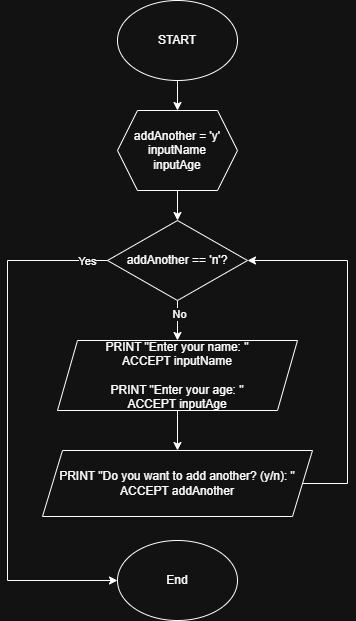

The diagram above was exported from draw.io. Its source (the exported page's mxGraphModel, read from the mxfile embedded in the PNG):
<mxGraphModel dx="1042" dy="657" grid="1" gridSize="10" guides="1" tooltips="1" connect="1" arrows="1" fold="1" page="1" pageScale="1" pageWidth="1169" pageHeight="827" math="0" shadow="0">
  <root>
    <mxCell id="0" />
    <mxCell id="1" parent="0" />
    <mxCell id="m5pLuDOtzrCW7rHkRKur-3" edge="1" parent="1" source="m5pLuDOtzrCW7rHkRKur-1" style="edgeStyle=orthogonalEdgeStyle;rounded=0;orthogonalLoop=1;jettySize=auto;html=1;" target="m5pLuDOtzrCW7rHkRKur-2" value="">
      <mxGeometry relative="1" as="geometry" />
    </mxCell>
    <mxCell id="m5pLuDOtzrCW7rHkRKur-1" parent="1" style="ellipse;whiteSpace=wrap;html=1;" value="START" vertex="1">
      <mxGeometry height="80" width="120" x="440" y="60" as="geometry" />
    </mxCell>
    <mxCell id="bwuxed0L-pxoR1_c5C_a-15" edge="1" parent="1" source="m5pLuDOtzrCW7rHkRKur-2" style="edgeStyle=orthogonalEdgeStyle;rounded=0;orthogonalLoop=1;jettySize=auto;html=1;entryX=0.5;entryY=0;entryDx=0;entryDy=0;" target="bwuxed0L-pxoR1_c5C_a-14">
      <mxGeometry relative="1" as="geometry" />
    </mxCell>
    <mxCell id="m5pLuDOtzrCW7rHkRKur-2" parent="1" style="shape=hexagon;perimeter=hexagonPerimeter2;whiteSpace=wrap;html=1;fixedSize=1;" value="&lt;div&gt;addAnother = 'y'&lt;/div&gt;&lt;div&gt;inputName&lt;/div&gt;&lt;div&gt;inputAge&lt;/div&gt;" vertex="1">
      <mxGeometry height="80" width="120" x="440" y="170" as="geometry" />
    </mxCell>
    <mxCell id="bwuxed0L-pxoR1_c5C_a-6" edge="1" parent="1" source="bwuxed0L-pxoR1_c5C_a-2" style="edgeStyle=orthogonalEdgeStyle;rounded=0;orthogonalLoop=1;jettySize=auto;html=1;" target="bwuxed0L-pxoR1_c5C_a-5" value="">
      <mxGeometry relative="1" as="geometry" />
    </mxCell>
    <mxCell id="bwuxed0L-pxoR1_c5C_a-2" parent="1" style="shape=parallelogram;perimeter=parallelogramPerimeter;whiteSpace=wrap;html=1;fixedSize=1;" value="&lt;div&gt;PRINT &quot;Enter your name: &quot;&lt;/div&gt;ACCEPT inputName&lt;div&gt;&lt;br&gt;&lt;/div&gt;&lt;div&gt;PRINT &quot;Enter your age: &quot;&lt;br&gt;&lt;div&gt;ACCEPT inputAge&lt;/div&gt;&lt;/div&gt;" vertex="1">
      <mxGeometry height="70" width="240" x="380" y="400" as="geometry" />
    </mxCell>
    <mxCell id="bwuxed0L-pxoR1_c5C_a-17" edge="1" parent="1" source="bwuxed0L-pxoR1_c5C_a-5" style="edgeStyle=orthogonalEdgeStyle;rounded=0;orthogonalLoop=1;jettySize=auto;html=1;entryX=1;entryY=0.5;entryDx=0;entryDy=0;" target="bwuxed0L-pxoR1_c5C_a-14">
      <mxGeometry relative="1" as="geometry">
        <Array as="points">
          <mxPoint x="670" y="543" />
          <mxPoint x="670" y="320" />
        </Array>
      </mxGeometry>
    </mxCell>
    <mxCell id="bwuxed0L-pxoR1_c5C_a-5" parent="1" style="shape=parallelogram;perimeter=parallelogramPerimeter;whiteSpace=wrap;html=1;fixedSize=1;" value="&lt;div&gt;PRINT &quot;Do you want to add another? (y/n): &quot;&lt;/div&gt;ACCEPT addAnother" vertex="1">
      <mxGeometry height="66" width="270" x="365" y="510" as="geometry" />
    </mxCell>
    <mxCell id="bwuxed0L-pxoR1_c5C_a-16" edge="1" parent="1" source="bwuxed0L-pxoR1_c5C_a-14" style="edgeStyle=orthogonalEdgeStyle;rounded=0;orthogonalLoop=1;jettySize=auto;html=1;entryX=0.5;entryY=0;entryDx=0;entryDy=0;" target="bwuxed0L-pxoR1_c5C_a-2">
      <mxGeometry relative="1" as="geometry" />
    </mxCell>
    <mxCell id="bwuxed0L-pxoR1_c5C_a-18" connectable="0" parent="bwuxed0L-pxoR1_c5C_a-16" style="edgeLabel;html=1;align=center;verticalAlign=middle;resizable=0;points=[];" value="No" vertex="1">
      <mxGeometry relative="1" x="-0.35" y="1" as="geometry">
        <mxPoint as="offset" />
      </mxGeometry>
    </mxCell>
    <mxCell id="bwuxed0L-pxoR1_c5C_a-19" edge="1" parent="1" source="bwuxed0L-pxoR1_c5C_a-14" style="edgeStyle=orthogonalEdgeStyle;rounded=0;orthogonalLoop=1;jettySize=auto;html=1;" target="bwuxed0L-pxoR1_c5C_a-21">
      <mxGeometry relative="1" as="geometry">
        <Array as="points">
          <mxPoint x="330" y="320" />
          <mxPoint x="330" y="640" />
        </Array>
        <mxPoint x="350" y="720" as="targetPoint" />
      </mxGeometry>
    </mxCell>
    <mxCell id="bwuxed0L-pxoR1_c5C_a-20" connectable="0" parent="bwuxed0L-pxoR1_c5C_a-19" style="edgeLabel;html=1;align=center;verticalAlign=middle;resizable=0;points=[];" value="Yes" vertex="1">
      <mxGeometry relative="1" x="-0.73" as="geometry">
        <mxPoint x="51" as="offset" />
      </mxGeometry>
    </mxCell>
    <mxCell id="bwuxed0L-pxoR1_c5C_a-14" parent="1" style="rhombus;whiteSpace=wrap;html=1;" value="addAnother == 'n'?" vertex="1">
      <mxGeometry height="80" width="140" x="430" y="280" as="geometry" />
    </mxCell>
    <mxCell id="bwuxed0L-pxoR1_c5C_a-21" parent="1" style="ellipse;whiteSpace=wrap;html=1;" value="End" vertex="1">
      <mxGeometry height="80" width="120" x="440" y="600" as="geometry" />
    </mxCell>
  </root>
</mxGraphModel>